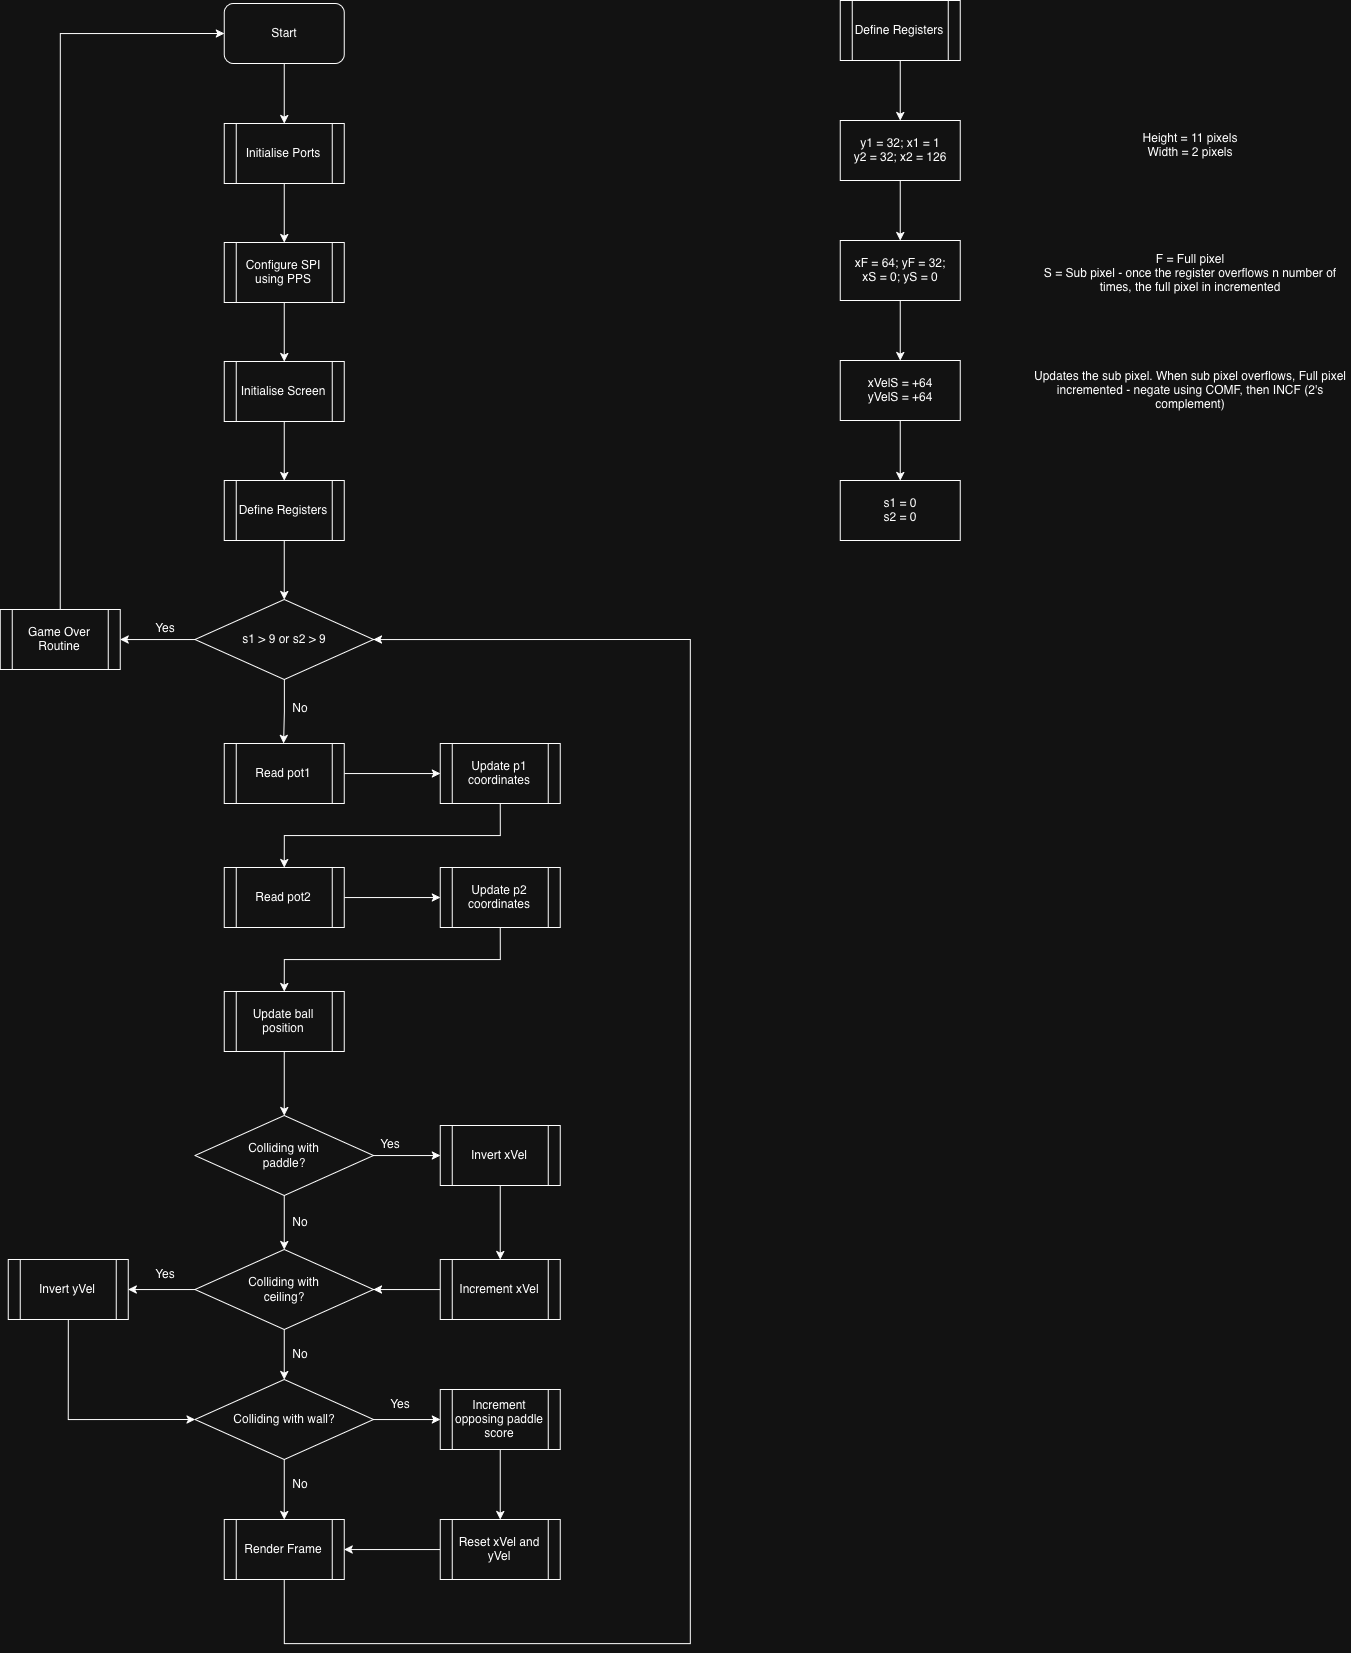

The diagram above was exported from draw.io. Its source (the exported page's mxGraphModel, read from the mxfile embedded in the PNG):
<mxGraphModel dx="1309" dy="855" grid="1" gridSize="10" guides="1" tooltips="1" connect="1" arrows="1" fold="1" page="1" pageScale="1" pageWidth="827" pageHeight="1169" math="0" shadow="0">
  <root>
    <mxCell id="0" />
    <mxCell id="1" parent="0" />
    <mxCell id="44s9PQ3ARLpC39hrOLbw-3" edge="1" parent="1" source="44s9PQ3ARLpC39hrOLbw-1" style="edgeStyle=orthogonalEdgeStyle;rounded=0;orthogonalLoop=1;jettySize=auto;html=1;" target="44s9PQ3ARLpC39hrOLbw-2" value="">
      <mxGeometry relative="1" as="geometry" />
    </mxCell>
    <mxCell id="44s9PQ3ARLpC39hrOLbw-1" parent="1" style="rounded=1;whiteSpace=wrap;html=1;" value="Start" vertex="1">
      <mxGeometry height="60" width="120" x="354" y="80" as="geometry" />
    </mxCell>
    <mxCell id="44s9PQ3ARLpC39hrOLbw-6" edge="1" parent="1" source="44s9PQ3ARLpC39hrOLbw-2" style="edgeStyle=orthogonalEdgeStyle;rounded=0;orthogonalLoop=1;jettySize=auto;html=1;" target="44s9PQ3ARLpC39hrOLbw-5" value="">
      <mxGeometry relative="1" as="geometry" />
    </mxCell>
    <mxCell id="44s9PQ3ARLpC39hrOLbw-2" parent="1" style="shape=process;whiteSpace=wrap;html=1;backgroundOutline=1;" value="Initialise Ports" vertex="1">
      <mxGeometry height="60" width="120" x="354" y="200" as="geometry" />
    </mxCell>
    <mxCell id="44s9PQ3ARLpC39hrOLbw-8" edge="1" parent="1" source="44s9PQ3ARLpC39hrOLbw-5" style="edgeStyle=orthogonalEdgeStyle;rounded=0;orthogonalLoop=1;jettySize=auto;html=1;" target="44s9PQ3ARLpC39hrOLbw-7" value="">
      <mxGeometry relative="1" as="geometry" />
    </mxCell>
    <mxCell id="44s9PQ3ARLpC39hrOLbw-5" parent="1" style="shape=process;whiteSpace=wrap;html=1;backgroundOutline=1;" value="Configure SPI using PPS" vertex="1">
      <mxGeometry height="60" width="120" x="354" y="319" as="geometry" />
    </mxCell>
    <mxCell id="44s9PQ3ARLpC39hrOLbw-11" edge="1" parent="1" source="44s9PQ3ARLpC39hrOLbw-7" style="edgeStyle=orthogonalEdgeStyle;rounded=0;orthogonalLoop=1;jettySize=auto;html=1;" target="44s9PQ3ARLpC39hrOLbw-9" value="">
      <mxGeometry relative="1" as="geometry" />
    </mxCell>
    <mxCell id="44s9PQ3ARLpC39hrOLbw-7" parent="1" style="shape=process;whiteSpace=wrap;html=1;backgroundOutline=1;" value="Initialise Screen" vertex="1">
      <mxGeometry height="60" width="120" x="354" y="438" as="geometry" />
    </mxCell>
    <mxCell id="44s9PQ3ARLpC39hrOLbw-25" edge="1" parent="1" source="44s9PQ3ARLpC39hrOLbw-9" style="edgeStyle=orthogonalEdgeStyle;rounded=0;orthogonalLoop=1;jettySize=auto;html=1;" target="44s9PQ3ARLpC39hrOLbw-24" value="">
      <mxGeometry relative="1" as="geometry" />
    </mxCell>
    <mxCell id="44s9PQ3ARLpC39hrOLbw-9" parent="1" style="shape=process;whiteSpace=wrap;html=1;backgroundOutline=1;" value="Define Registers" vertex="1">
      <mxGeometry height="60" width="120" x="354" y="557" as="geometry" />
    </mxCell>
    <mxCell id="44s9PQ3ARLpC39hrOLbw-14" edge="1" parent="1" source="44s9PQ3ARLpC39hrOLbw-12" style="edgeStyle=orthogonalEdgeStyle;rounded=0;orthogonalLoop=1;jettySize=auto;html=1;" target="44s9PQ3ARLpC39hrOLbw-13" value="">
      <mxGeometry relative="1" as="geometry" />
    </mxCell>
    <mxCell id="44s9PQ3ARLpC39hrOLbw-12" parent="1" style="shape=process;whiteSpace=wrap;html=1;backgroundOutline=1;" value="Define Registers" vertex="1">
      <mxGeometry height="60" width="120" x="970" y="77" as="geometry" />
    </mxCell>
    <mxCell id="44s9PQ3ARLpC39hrOLbw-17" edge="1" parent="1" source="44s9PQ3ARLpC39hrOLbw-13" style="edgeStyle=orthogonalEdgeStyle;rounded=0;orthogonalLoop=1;jettySize=auto;html=1;" target="44s9PQ3ARLpC39hrOLbw-16" value="">
      <mxGeometry relative="1" as="geometry" />
    </mxCell>
    <mxCell id="44s9PQ3ARLpC39hrOLbw-13" parent="1" style="rounded=0;whiteSpace=wrap;html=1;" value="&lt;div&gt;y1 = 32; x1 = 1&lt;/div&gt;&lt;div&gt;y2 = 32; x2 = 126&lt;/div&gt;" vertex="1">
      <mxGeometry height="60" width="120" x="970" y="197" as="geometry" />
    </mxCell>
    <mxCell id="44s9PQ3ARLpC39hrOLbw-15" parent="1" style="text;html=1;whiteSpace=wrap;strokeColor=none;fillColor=none;align=center;verticalAlign=middle;rounded=0;" value="&lt;div&gt;Height = 11 pixels&lt;/div&gt;Width = 2 pixels" vertex="1">
      <mxGeometry height="30" width="260" x="1190" y="207" as="geometry" />
    </mxCell>
    <mxCell id="44s9PQ3ARLpC39hrOLbw-20" edge="1" parent="1" source="44s9PQ3ARLpC39hrOLbw-16" style="edgeStyle=orthogonalEdgeStyle;rounded=0;orthogonalLoop=1;jettySize=auto;html=1;" target="44s9PQ3ARLpC39hrOLbw-19" value="">
      <mxGeometry relative="1" as="geometry" />
    </mxCell>
    <mxCell id="44s9PQ3ARLpC39hrOLbw-16" parent="1" style="whiteSpace=wrap;html=1;rounded=0;" value="&lt;div&gt;xF = 64; yF = 32;&lt;/div&gt;&lt;div&gt;xS = 0; yS = 0&lt;/div&gt;" vertex="1">
      <mxGeometry height="60" width="120" x="970" y="317" as="geometry" />
    </mxCell>
    <mxCell id="44s9PQ3ARLpC39hrOLbw-18" parent="1" style="text;html=1;whiteSpace=wrap;strokeColor=none;fillColor=none;align=center;verticalAlign=middle;rounded=0;" value="&lt;div&gt;F = Full pixel&lt;/div&gt;S = Sub pixel - once the register overflows n number of times, the full pixel in incremented" vertex="1">
      <mxGeometry height="66" width="320" x="1160" y="317" as="geometry" />
    </mxCell>
    <mxCell id="44s9PQ3ARLpC39hrOLbw-22" edge="1" parent="1" source="44s9PQ3ARLpC39hrOLbw-19" style="edgeStyle=orthogonalEdgeStyle;rounded=0;orthogonalLoop=1;jettySize=auto;html=1;" target="44s9PQ3ARLpC39hrOLbw-21" value="">
      <mxGeometry relative="1" as="geometry" />
    </mxCell>
    <mxCell id="44s9PQ3ARLpC39hrOLbw-19" parent="1" style="whiteSpace=wrap;html=1;rounded=0;" value="&lt;div&gt;xVelS = +64&lt;/div&gt;&lt;div&gt;yVelS = +64&lt;/div&gt;" vertex="1">
      <mxGeometry height="60" width="120" x="970" y="437" as="geometry" />
    </mxCell>
    <mxCell id="44s9PQ3ARLpC39hrOLbw-21" parent="1" style="whiteSpace=wrap;html=1;rounded=0;" value="&lt;div&gt;s1 = 0&lt;/div&gt;&lt;div&gt;s2 = 0&lt;/div&gt;" vertex="1">
      <mxGeometry height="60" width="120" x="970" y="557" as="geometry" />
    </mxCell>
    <mxCell id="44s9PQ3ARLpC39hrOLbw-23" parent="1" style="text;html=1;whiteSpace=wrap;strokeColor=none;fillColor=none;align=center;verticalAlign=middle;rounded=0;" value="Updates the sub pixel. When sub pixel overflows, Full pixel incremented - negate using COMF, then INCF (2's complement)" vertex="1">
      <mxGeometry height="66" width="320" x="1160" y="434" as="geometry" />
    </mxCell>
    <mxCell id="44s9PQ3ARLpC39hrOLbw-27" edge="1" parent="1" source="44s9PQ3ARLpC39hrOLbw-24" style="edgeStyle=orthogonalEdgeStyle;rounded=0;orthogonalLoop=1;jettySize=auto;html=1;" target="44s9PQ3ARLpC39hrOLbw-26" value="">
      <mxGeometry relative="1" as="geometry" />
    </mxCell>
    <mxCell id="44s9PQ3ARLpC39hrOLbw-31" edge="1" parent="1" source="44s9PQ3ARLpC39hrOLbw-24" style="edgeStyle=orthogonalEdgeStyle;rounded=0;orthogonalLoop=1;jettySize=auto;html=1;" value="">
      <mxGeometry relative="1" as="geometry">
        <mxPoint x="413.2857142857142" y="820.0160064025608" as="targetPoint" />
      </mxGeometry>
    </mxCell>
    <mxCell id="44s9PQ3ARLpC39hrOLbw-24" parent="1" style="rhombus;whiteSpace=wrap;html=1;shapeInside=1;" value="s1 &amp;gt; 9 or s2 &amp;gt; 9" vertex="1">
      <mxGeometry height="80" width="178.5" x="324.75" y="676" as="geometry" />
    </mxCell>
    <mxCell id="44s9PQ3ARLpC39hrOLbw-28" edge="1" parent="1" source="44s9PQ3ARLpC39hrOLbw-26" style="edgeStyle=orthogonalEdgeStyle;rounded=0;orthogonalLoop=1;jettySize=auto;html=1;exitX=0.5;exitY=0;exitDx=0;exitDy=0;entryX=0;entryY=0.5;entryDx=0;entryDy=0;" target="44s9PQ3ARLpC39hrOLbw-1">
      <mxGeometry relative="1" as="geometry" />
    </mxCell>
    <mxCell id="44s9PQ3ARLpC39hrOLbw-26" parent="1" style="shape=process;whiteSpace=wrap;html=1;backgroundOutline=1;" value="Game Over Routine" vertex="1">
      <mxGeometry height="60" width="120" x="130" y="686" as="geometry" />
    </mxCell>
    <mxCell id="44s9PQ3ARLpC39hrOLbw-29" parent="1" style="text;html=1;whiteSpace=wrap;strokeColor=none;fillColor=none;align=center;verticalAlign=middle;rounded=0;" value="&lt;div&gt;Yes&lt;/div&gt;" vertex="1">
      <mxGeometry height="30" width="60" x="264.75" y="690" as="geometry" />
    </mxCell>
    <mxCell id="44s9PQ3ARLpC39hrOLbw-40" edge="1" parent="1" source="44s9PQ3ARLpC39hrOLbw-36" style="edgeStyle=orthogonalEdgeStyle;rounded=0;orthogonalLoop=1;jettySize=auto;html=1;" target="44s9PQ3ARLpC39hrOLbw-39" value="">
      <mxGeometry relative="1" as="geometry" />
    </mxCell>
    <mxCell id="44s9PQ3ARLpC39hrOLbw-36" parent="1" style="shape=process;whiteSpace=wrap;html=1;backgroundOutline=1;" value="&lt;div&gt;Read pot1&lt;/div&gt;" vertex="1">
      <mxGeometry height="60" width="120" x="354" y="820" as="geometry" />
    </mxCell>
    <mxCell id="44s9PQ3ARLpC39hrOLbw-44" edge="1" parent="1" source="44s9PQ3ARLpC39hrOLbw-37" style="edgeStyle=orthogonalEdgeStyle;rounded=0;orthogonalLoop=1;jettySize=auto;html=1;" target="44s9PQ3ARLpC39hrOLbw-43" value="">
      <mxGeometry relative="1" as="geometry" />
    </mxCell>
    <mxCell id="44s9PQ3ARLpC39hrOLbw-37" parent="1" style="shape=process;whiteSpace=wrap;html=1;backgroundOutline=1;" value="&lt;div&gt;Read pot2&lt;/div&gt;" vertex="1">
      <mxGeometry height="60" width="120" x="354" y="944" as="geometry" />
    </mxCell>
    <mxCell id="44s9PQ3ARLpC39hrOLbw-42" edge="1" parent="1" source="44s9PQ3ARLpC39hrOLbw-39" style="edgeStyle=orthogonalEdgeStyle;rounded=0;orthogonalLoop=1;jettySize=auto;html=1;exitX=0.5;exitY=1;exitDx=0;exitDy=0;entryX=0.5;entryY=0;entryDx=0;entryDy=0;" target="44s9PQ3ARLpC39hrOLbw-37">
      <mxGeometry relative="1" as="geometry" />
    </mxCell>
    <mxCell id="44s9PQ3ARLpC39hrOLbw-39" parent="1" style="shape=process;whiteSpace=wrap;html=1;backgroundOutline=1;" value="Update p1 coordinates" vertex="1">
      <mxGeometry height="60" width="120" x="570" y="820" as="geometry" />
    </mxCell>
    <mxCell id="44s9PQ3ARLpC39hrOLbw-46" edge="1" parent="1" source="44s9PQ3ARLpC39hrOLbw-43" style="edgeStyle=orthogonalEdgeStyle;rounded=0;orthogonalLoop=1;jettySize=auto;html=1;exitX=0.5;exitY=1;exitDx=0;exitDy=0;entryX=0.5;entryY=0;entryDx=0;entryDy=0;">
      <mxGeometry relative="1" as="geometry">
        <mxPoint x="414" y="1068" as="targetPoint" />
      </mxGeometry>
    </mxCell>
    <mxCell id="44s9PQ3ARLpC39hrOLbw-43" parent="1" style="shape=process;whiteSpace=wrap;html=1;backgroundOutline=1;" value="Update p2 coordinates" vertex="1">
      <mxGeometry height="60" width="120" x="570" y="944" as="geometry" />
    </mxCell>
    <mxCell id="44s9PQ3ARLpC39hrOLbw-50" edge="1" parent="1" source="44s9PQ3ARLpC39hrOLbw-47" style="edgeStyle=orthogonalEdgeStyle;rounded=0;orthogonalLoop=1;jettySize=auto;html=1;" target="44s9PQ3ARLpC39hrOLbw-49" value="">
      <mxGeometry relative="1" as="geometry" />
    </mxCell>
    <mxCell id="44s9PQ3ARLpC39hrOLbw-47" parent="1" style="shape=process;whiteSpace=wrap;html=1;backgroundOutline=1;" value="&lt;div&gt;Update ball position&lt;/div&gt;" vertex="1">
      <mxGeometry height="60" width="120" x="354" y="1068" as="geometry" />
    </mxCell>
    <mxCell id="44s9PQ3ARLpC39hrOLbw-52" edge="1" parent="1" source="44s9PQ3ARLpC39hrOLbw-49" style="edgeStyle=orthogonalEdgeStyle;rounded=0;orthogonalLoop=1;jettySize=auto;html=1;" target="44s9PQ3ARLpC39hrOLbw-51" value="">
      <mxGeometry relative="1" as="geometry" />
    </mxCell>
    <mxCell id="44s9PQ3ARLpC39hrOLbw-56" edge="1" parent="1" source="44s9PQ3ARLpC39hrOLbw-49" style="edgeStyle=orthogonalEdgeStyle;rounded=0;orthogonalLoop=1;jettySize=auto;html=1;" target="44s9PQ3ARLpC39hrOLbw-55" value="">
      <mxGeometry relative="1" as="geometry" />
    </mxCell>
    <mxCell id="44s9PQ3ARLpC39hrOLbw-49" parent="1" style="rhombus;whiteSpace=wrap;html=1;shapeInside=1;" value="Colliding with paddle?" vertex="1">
      <mxGeometry height="80" width="178.5" x="324.75" y="1192" as="geometry" />
    </mxCell>
    <mxCell id="44s9PQ3ARLpC39hrOLbw-54" edge="1" parent="1" source="44s9PQ3ARLpC39hrOLbw-51" style="edgeStyle=orthogonalEdgeStyle;rounded=0;orthogonalLoop=1;jettySize=auto;html=1;" target="44s9PQ3ARLpC39hrOLbw-53" value="">
      <mxGeometry relative="1" as="geometry" />
    </mxCell>
    <mxCell id="44s9PQ3ARLpC39hrOLbw-51" parent="1" style="shape=process;whiteSpace=wrap;html=1;backgroundOutline=1;" value="Invert xVel" vertex="1">
      <mxGeometry height="60" width="120" x="570" y="1202" as="geometry" />
    </mxCell>
    <mxCell id="44s9PQ3ARLpC39hrOLbw-57" edge="1" parent="1" source="44s9PQ3ARLpC39hrOLbw-53" style="edgeStyle=orthogonalEdgeStyle;rounded=0;orthogonalLoop=1;jettySize=auto;html=1;" target="44s9PQ3ARLpC39hrOLbw-55" value="">
      <mxGeometry relative="1" as="geometry" />
    </mxCell>
    <mxCell id="44s9PQ3ARLpC39hrOLbw-53" parent="1" style="shape=process;whiteSpace=wrap;html=1;backgroundOutline=1;" value="Increment xVel" vertex="1">
      <mxGeometry height="60" width="120" x="570" y="1336" as="geometry" />
    </mxCell>
    <mxCell id="44s9PQ3ARLpC39hrOLbw-64" edge="1" parent="1" source="44s9PQ3ARLpC39hrOLbw-55" style="edgeStyle=orthogonalEdgeStyle;rounded=0;orthogonalLoop=1;jettySize=auto;html=1;" target="44s9PQ3ARLpC39hrOLbw-63" value="">
      <mxGeometry relative="1" as="geometry" />
    </mxCell>
    <mxCell id="44s9PQ3ARLpC39hrOLbw-67" edge="1" parent="1" source="44s9PQ3ARLpC39hrOLbw-55" style="edgeStyle=orthogonalEdgeStyle;rounded=0;orthogonalLoop=1;jettySize=auto;html=1;" target="44s9PQ3ARLpC39hrOLbw-66" value="">
      <mxGeometry relative="1" as="geometry" />
    </mxCell>
    <mxCell id="44s9PQ3ARLpC39hrOLbw-55" parent="1" style="rhombus;whiteSpace=wrap;html=1;shapeInside=1;" value="Colliding with ceiling?" vertex="1">
      <mxGeometry height="80" width="178.5" x="324.75" y="1326" as="geometry" />
    </mxCell>
    <mxCell id="44s9PQ3ARLpC39hrOLbw-58" parent="1" style="text;html=1;whiteSpace=wrap;strokeColor=none;fillColor=none;align=center;verticalAlign=middle;rounded=0;" value="No" vertex="1">
      <mxGeometry height="30" width="60" x="400" y="770" as="geometry" />
    </mxCell>
    <mxCell id="44s9PQ3ARLpC39hrOLbw-59" parent="1" style="text;html=1;whiteSpace=wrap;strokeColor=none;fillColor=none;align=center;verticalAlign=middle;rounded=0;" value="No" vertex="1">
      <mxGeometry height="30" width="60" x="400" y="1284" as="geometry" />
    </mxCell>
    <mxCell id="44s9PQ3ARLpC39hrOLbw-60" parent="1" style="text;html=1;whiteSpace=wrap;strokeColor=none;fillColor=none;align=center;verticalAlign=middle;rounded=0;" value="&lt;div&gt;Yes&lt;/div&gt;" vertex="1">
      <mxGeometry height="30" width="60" x="490" y="1206" as="geometry" />
    </mxCell>
    <mxCell id="44s9PQ3ARLpC39hrOLbw-70" edge="1" parent="1" source="44s9PQ3ARLpC39hrOLbw-63" style="edgeStyle=orthogonalEdgeStyle;rounded=0;orthogonalLoop=1;jettySize=auto;html=1;exitX=0.5;exitY=1;exitDx=0;exitDy=0;entryX=0;entryY=0.5;entryDx=0;entryDy=0;" target="44s9PQ3ARLpC39hrOLbw-66">
      <mxGeometry relative="1" as="geometry" />
    </mxCell>
    <mxCell id="44s9PQ3ARLpC39hrOLbw-63" parent="1" style="shape=process;whiteSpace=wrap;html=1;backgroundOutline=1;" value="Invert yVel" vertex="1">
      <mxGeometry height="60" width="120" x="138" y="1336" as="geometry" />
    </mxCell>
    <mxCell id="44s9PQ3ARLpC39hrOLbw-65" parent="1" style="text;html=1;whiteSpace=wrap;strokeColor=none;fillColor=none;align=center;verticalAlign=middle;rounded=0;" value="&lt;div&gt;Yes&lt;/div&gt;" vertex="1">
      <mxGeometry height="30" width="60" x="264.75" y="1336" as="geometry" />
    </mxCell>
    <mxCell id="44s9PQ3ARLpC39hrOLbw-72" edge="1" parent="1" source="44s9PQ3ARLpC39hrOLbw-66" style="edgeStyle=orthogonalEdgeStyle;rounded=0;orthogonalLoop=1;jettySize=auto;html=1;" target="44s9PQ3ARLpC39hrOLbw-71" value="">
      <mxGeometry relative="1" as="geometry" />
    </mxCell>
    <mxCell id="44s9PQ3ARLpC39hrOLbw-79" edge="1" parent="1" source="44s9PQ3ARLpC39hrOLbw-66" style="edgeStyle=orthogonalEdgeStyle;rounded=0;orthogonalLoop=1;jettySize=auto;html=1;" target="44s9PQ3ARLpC39hrOLbw-78" value="">
      <mxGeometry relative="1" as="geometry" />
    </mxCell>
    <mxCell id="44s9PQ3ARLpC39hrOLbw-66" parent="1" style="rhombus;whiteSpace=wrap;html=1;shapeInside=1;" value="Colliding with wall?" vertex="1">
      <mxGeometry height="80" width="178.5" x="324.75" y="1456" as="geometry" />
    </mxCell>
    <mxCell id="44s9PQ3ARLpC39hrOLbw-68" parent="1" style="text;html=1;whiteSpace=wrap;strokeColor=none;fillColor=none;align=center;verticalAlign=middle;rounded=0;" value="No" vertex="1">
      <mxGeometry height="30" width="60" x="400" y="1416" as="geometry" />
    </mxCell>
    <mxCell id="44s9PQ3ARLpC39hrOLbw-77" edge="1" parent="1" source="44s9PQ3ARLpC39hrOLbw-71" style="edgeStyle=orthogonalEdgeStyle;rounded=0;orthogonalLoop=1;jettySize=auto;html=1;" target="44s9PQ3ARLpC39hrOLbw-76" value="">
      <mxGeometry relative="1" as="geometry" />
    </mxCell>
    <mxCell id="44s9PQ3ARLpC39hrOLbw-71" parent="1" style="shape=process;whiteSpace=wrap;html=1;backgroundOutline=1;" value="Increment opposing paddle score" vertex="1">
      <mxGeometry height="60" width="120" x="570" y="1466" as="geometry" />
    </mxCell>
    <mxCell id="44s9PQ3ARLpC39hrOLbw-75" parent="1" style="text;html=1;whiteSpace=wrap;strokeColor=none;fillColor=none;align=center;verticalAlign=middle;rounded=0;" value="&lt;div&gt;Yes&lt;/div&gt;" vertex="1">
      <mxGeometry height="30" width="60" x="500" y="1466" as="geometry" />
    </mxCell>
    <mxCell id="44s9PQ3ARLpC39hrOLbw-80" edge="1" parent="1" source="44s9PQ3ARLpC39hrOLbw-76" style="edgeStyle=orthogonalEdgeStyle;rounded=0;orthogonalLoop=1;jettySize=auto;html=1;" target="44s9PQ3ARLpC39hrOLbw-78" value="">
      <mxGeometry relative="1" as="geometry" />
    </mxCell>
    <mxCell id="44s9PQ3ARLpC39hrOLbw-76" parent="1" style="shape=process;whiteSpace=wrap;html=1;backgroundOutline=1;" value="Reset xVel and yVel" vertex="1">
      <mxGeometry height="60" width="120" x="570" y="1596" as="geometry" />
    </mxCell>
    <mxCell id="44s9PQ3ARLpC39hrOLbw-82" edge="1" parent="1" source="44s9PQ3ARLpC39hrOLbw-78" style="edgeStyle=orthogonalEdgeStyle;rounded=0;orthogonalLoop=1;jettySize=auto;html=1;exitX=0.5;exitY=1;exitDx=0;exitDy=0;entryX=1;entryY=0.5;entryDx=0;entryDy=0;" target="44s9PQ3ARLpC39hrOLbw-24">
      <mxGeometry relative="1" as="geometry">
        <Array as="points">
          <mxPoint x="414.05" y="1720.05" />
          <mxPoint x="820.05" y="1720.05" />
          <mxPoint x="820.05" y="715.95" />
        </Array>
      </mxGeometry>
    </mxCell>
    <mxCell id="44s9PQ3ARLpC39hrOLbw-78" parent="1" style="shape=process;whiteSpace=wrap;html=1;backgroundOutline=1;" value="Render Frame" vertex="1">
      <mxGeometry height="60" width="120" x="354" y="1596" as="geometry" />
    </mxCell>
    <mxCell id="44s9PQ3ARLpC39hrOLbw-81" parent="1" style="text;html=1;whiteSpace=wrap;strokeColor=none;fillColor=none;align=center;verticalAlign=middle;rounded=0;" value="No" vertex="1">
      <mxGeometry height="30" width="60" x="400" y="1546" as="geometry" />
    </mxCell>
  </root>
</mxGraphModel>